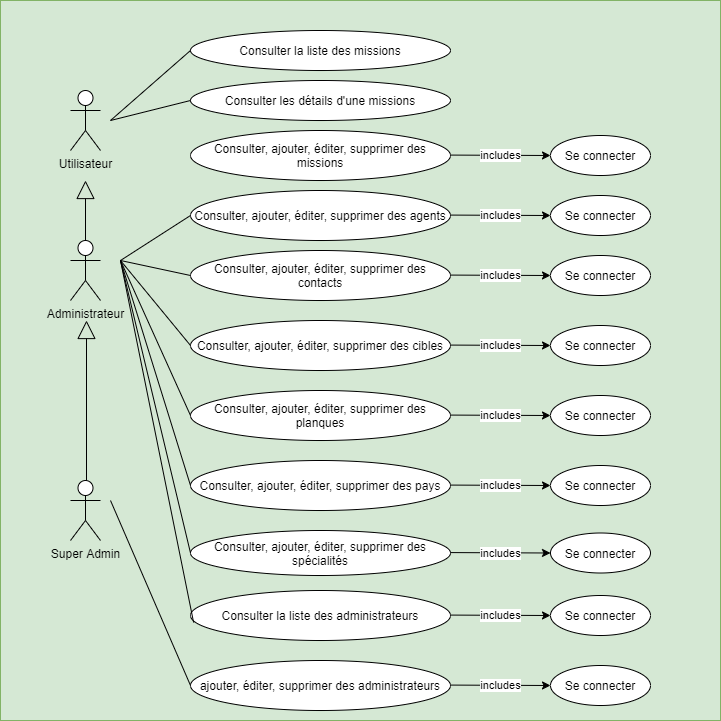

The diagram above was exported from draw.io. Its source (the exported page's mxGraphModel, read from the mxfile embedded in the PNG):
<mxGraphModel dx="1422" dy="762" grid="1" gridSize="10" guides="1" tooltips="1" connect="1" arrows="1" fold="1" page="1" pageScale="1" pageWidth="827" pageHeight="1169" math="0" shadow="0">
  <root>
    <mxCell id="0" />
    <mxCell id="1" parent="0" />
    <mxCell id="znGjXO9f6sA1EOiGIOCZ-1" value="" style="whiteSpace=wrap;html=1;aspect=fixed;fillColor=#d5e8d4;strokeColor=#82b366;" vertex="1" parent="1">
      <mxGeometry x="50" y="30" width="720" height="720" as="geometry" />
    </mxCell>
    <mxCell id="znGjXO9f6sA1EOiGIOCZ-2" value="Administrateur" style="shape=umlActor;verticalLabelPosition=bottom;verticalAlign=top;html=1;" vertex="1" parent="1">
      <mxGeometry x="120" y="270" width="30" height="60" as="geometry" />
    </mxCell>
    <mxCell id="znGjXO9f6sA1EOiGIOCZ-3" value="Utilisateur" style="shape=umlActor;verticalLabelPosition=bottom;verticalAlign=top;html=1;" vertex="1" parent="1">
      <mxGeometry x="120" y="120" width="30" height="60" as="geometry" />
    </mxCell>
    <mxCell id="znGjXO9f6sA1EOiGIOCZ-4" value="Super Admin" style="shape=umlActor;verticalLabelPosition=bottom;verticalAlign=top;html=1;" vertex="1" parent="1">
      <mxGeometry x="120" y="510" width="30" height="60" as="geometry" />
    </mxCell>
    <mxCell id="znGjXO9f6sA1EOiGIOCZ-5" value="Consulter la liste des missions" style="ellipse;whiteSpace=wrap;html=1;" vertex="1" parent="1">
      <mxGeometry x="240" y="60" width="260" height="40" as="geometry" />
    </mxCell>
    <mxCell id="znGjXO9f6sA1EOiGIOCZ-6" value="Consulter les détails d'une missions" style="ellipse;whiteSpace=wrap;html=1;" vertex="1" parent="1">
      <mxGeometry x="240" y="110" width="260" height="40" as="geometry" />
    </mxCell>
    <mxCell id="znGjXO9f6sA1EOiGIOCZ-7" value="Consulter, ajouter, éditer, supprimer des missions" style="ellipse;whiteSpace=wrap;html=1;" vertex="1" parent="1">
      <mxGeometry x="240" y="160" width="260" height="50" as="geometry" />
    </mxCell>
    <mxCell id="znGjXO9f6sA1EOiGIOCZ-9" value="Se connecter" style="ellipse;whiteSpace=wrap;html=1;align=center;" vertex="1" parent="1">
      <mxGeometry x="600" y="165" width="100" height="40" as="geometry" />
    </mxCell>
    <mxCell id="znGjXO9f6sA1EOiGIOCZ-10" value="Consulter, ajouter, éditer, supprimer des agents" style="ellipse;whiteSpace=wrap;html=1;" vertex="1" parent="1">
      <mxGeometry x="240" y="220" width="260" height="50" as="geometry" />
    </mxCell>
    <mxCell id="znGjXO9f6sA1EOiGIOCZ-11" value="Consulter, ajouter, éditer, supprimer des contacts" style="ellipse;whiteSpace=wrap;html=1;" vertex="1" parent="1">
      <mxGeometry x="240" y="280" width="260" height="50" as="geometry" />
    </mxCell>
    <mxCell id="znGjXO9f6sA1EOiGIOCZ-12" value="Consulter, ajouter, éditer, supprimer des cibles" style="ellipse;whiteSpace=wrap;html=1;" vertex="1" parent="1">
      <mxGeometry x="240" y="350" width="260" height="50" as="geometry" />
    </mxCell>
    <mxCell id="znGjXO9f6sA1EOiGIOCZ-13" value="Consulter, ajouter, éditer, supprimer des planques" style="ellipse;whiteSpace=wrap;html=1;" vertex="1" parent="1">
      <mxGeometry x="240" y="420" width="260" height="50" as="geometry" />
    </mxCell>
    <mxCell id="znGjXO9f6sA1EOiGIOCZ-14" value="Consulter, ajouter, éditer, supprimer des pays" style="ellipse;whiteSpace=wrap;html=1;" vertex="1" parent="1">
      <mxGeometry x="240" y="490" width="260" height="50" as="geometry" />
    </mxCell>
    <mxCell id="znGjXO9f6sA1EOiGIOCZ-15" value="Consulter, ajouter, éditer, supprimer des spécialités" style="ellipse;whiteSpace=wrap;html=1;" vertex="1" parent="1">
      <mxGeometry x="240" y="560" width="260" height="45" as="geometry" />
    </mxCell>
    <mxCell id="znGjXO9f6sA1EOiGIOCZ-16" value="Consulter la liste des administrateurs" style="ellipse;whiteSpace=wrap;html=1;" vertex="1" parent="1">
      <mxGeometry x="240" y="620" width="260" height="50" as="geometry" />
    </mxCell>
    <mxCell id="znGjXO9f6sA1EOiGIOCZ-17" value="" style="endArrow=classic;html=1;" edge="1" parent="1">
      <mxGeometry relative="1" as="geometry">
        <mxPoint x="500" y="184.57999999999998" as="sourcePoint" />
        <mxPoint x="600" y="185" as="targetPoint" />
      </mxGeometry>
    </mxCell>
    <mxCell id="znGjXO9f6sA1EOiGIOCZ-18" value="includes" style="edgeLabel;resizable=0;html=1;align=center;verticalAlign=middle;" connectable="0" vertex="1" parent="znGjXO9f6sA1EOiGIOCZ-17">
      <mxGeometry relative="1" as="geometry" />
    </mxCell>
    <mxCell id="znGjXO9f6sA1EOiGIOCZ-22" value="" style="endArrow=classic;html=1;" edge="1" parent="1">
      <mxGeometry relative="1" as="geometry">
        <mxPoint x="500" y="244.57999999999993" as="sourcePoint" />
        <mxPoint x="600" y="245" as="targetPoint" />
      </mxGeometry>
    </mxCell>
    <mxCell id="znGjXO9f6sA1EOiGIOCZ-23" value="includes" style="edgeLabel;resizable=0;html=1;align=center;verticalAlign=middle;" connectable="0" vertex="1" parent="znGjXO9f6sA1EOiGIOCZ-22">
      <mxGeometry relative="1" as="geometry" />
    </mxCell>
    <mxCell id="znGjXO9f6sA1EOiGIOCZ-24" value="Se connecter" style="ellipse;whiteSpace=wrap;html=1;align=center;" vertex="1" parent="1">
      <mxGeometry x="600" y="225" width="100" height="40" as="geometry" />
    </mxCell>
    <mxCell id="znGjXO9f6sA1EOiGIOCZ-25" value="" style="endArrow=classic;html=1;" edge="1" parent="1">
      <mxGeometry relative="1" as="geometry">
        <mxPoint x="500" y="304.5799999999999" as="sourcePoint" />
        <mxPoint x="600" y="305" as="targetPoint" />
      </mxGeometry>
    </mxCell>
    <mxCell id="znGjXO9f6sA1EOiGIOCZ-26" value="includes" style="edgeLabel;resizable=0;html=1;align=center;verticalAlign=middle;" connectable="0" vertex="1" parent="znGjXO9f6sA1EOiGIOCZ-25">
      <mxGeometry relative="1" as="geometry" />
    </mxCell>
    <mxCell id="znGjXO9f6sA1EOiGIOCZ-27" value="Se connecter" style="ellipse;whiteSpace=wrap;html=1;align=center;" vertex="1" parent="1">
      <mxGeometry x="600" y="285" width="100" height="40" as="geometry" />
    </mxCell>
    <mxCell id="znGjXO9f6sA1EOiGIOCZ-28" value="" style="endArrow=classic;html=1;" edge="1" parent="1">
      <mxGeometry relative="1" as="geometry">
        <mxPoint x="500" y="374.5799999999999" as="sourcePoint" />
        <mxPoint x="600" y="375" as="targetPoint" />
      </mxGeometry>
    </mxCell>
    <mxCell id="znGjXO9f6sA1EOiGIOCZ-29" value="includes" style="edgeLabel;resizable=0;html=1;align=center;verticalAlign=middle;" connectable="0" vertex="1" parent="znGjXO9f6sA1EOiGIOCZ-28">
      <mxGeometry relative="1" as="geometry" />
    </mxCell>
    <mxCell id="znGjXO9f6sA1EOiGIOCZ-30" value="Se connecter" style="ellipse;whiteSpace=wrap;html=1;align=center;" vertex="1" parent="1">
      <mxGeometry x="600" y="355" width="100" height="40" as="geometry" />
    </mxCell>
    <mxCell id="znGjXO9f6sA1EOiGIOCZ-31" value="" style="endArrow=classic;html=1;" edge="1" parent="1">
      <mxGeometry relative="1" as="geometry">
        <mxPoint x="500" y="444.5799999999999" as="sourcePoint" />
        <mxPoint x="600" y="445.0000000000001" as="targetPoint" />
      </mxGeometry>
    </mxCell>
    <mxCell id="znGjXO9f6sA1EOiGIOCZ-32" value="includes" style="edgeLabel;resizable=0;html=1;align=center;verticalAlign=middle;" connectable="0" vertex="1" parent="znGjXO9f6sA1EOiGIOCZ-31">
      <mxGeometry relative="1" as="geometry" />
    </mxCell>
    <mxCell id="znGjXO9f6sA1EOiGIOCZ-33" value="Se connecter" style="ellipse;whiteSpace=wrap;html=1;align=center;" vertex="1" parent="1">
      <mxGeometry x="600" y="425" width="100" height="40" as="geometry" />
    </mxCell>
    <mxCell id="znGjXO9f6sA1EOiGIOCZ-34" value="" style="endArrow=classic;html=1;" edge="1" parent="1">
      <mxGeometry relative="1" as="geometry">
        <mxPoint x="500" y="514.5799999999999" as="sourcePoint" />
        <mxPoint x="600" y="515.0000000000001" as="targetPoint" />
      </mxGeometry>
    </mxCell>
    <mxCell id="znGjXO9f6sA1EOiGIOCZ-35" value="includes" style="edgeLabel;resizable=0;html=1;align=center;verticalAlign=middle;" connectable="0" vertex="1" parent="znGjXO9f6sA1EOiGIOCZ-34">
      <mxGeometry relative="1" as="geometry" />
    </mxCell>
    <mxCell id="znGjXO9f6sA1EOiGIOCZ-36" value="Se connecter" style="ellipse;whiteSpace=wrap;html=1;align=center;" vertex="1" parent="1">
      <mxGeometry x="600" y="495" width="100" height="40" as="geometry" />
    </mxCell>
    <mxCell id="znGjXO9f6sA1EOiGIOCZ-37" value="" style="endArrow=classic;html=1;" edge="1" parent="1">
      <mxGeometry relative="1" as="geometry">
        <mxPoint x="500" y="582.0799999999999" as="sourcePoint" />
        <mxPoint x="600" y="582.5" as="targetPoint" />
      </mxGeometry>
    </mxCell>
    <mxCell id="znGjXO9f6sA1EOiGIOCZ-38" value="includes" style="edgeLabel;resizable=0;html=1;align=center;verticalAlign=middle;" connectable="0" vertex="1" parent="znGjXO9f6sA1EOiGIOCZ-37">
      <mxGeometry relative="1" as="geometry" />
    </mxCell>
    <mxCell id="znGjXO9f6sA1EOiGIOCZ-39" value="Se connecter" style="ellipse;whiteSpace=wrap;html=1;align=center;" vertex="1" parent="1">
      <mxGeometry x="600" y="562.5" width="100" height="40" as="geometry" />
    </mxCell>
    <mxCell id="znGjXO9f6sA1EOiGIOCZ-40" value="" style="endArrow=classic;html=1;" edge="1" parent="1">
      <mxGeometry relative="1" as="geometry">
        <mxPoint x="500" y="644.5799999999999" as="sourcePoint" />
        <mxPoint x="600" y="645" as="targetPoint" />
      </mxGeometry>
    </mxCell>
    <mxCell id="znGjXO9f6sA1EOiGIOCZ-41" value="includes" style="edgeLabel;resizable=0;html=1;align=center;verticalAlign=middle;" connectable="0" vertex="1" parent="znGjXO9f6sA1EOiGIOCZ-40">
      <mxGeometry relative="1" as="geometry" />
    </mxCell>
    <mxCell id="znGjXO9f6sA1EOiGIOCZ-42" value="Se connecter" style="ellipse;whiteSpace=wrap;html=1;align=center;" vertex="1" parent="1">
      <mxGeometry x="600" y="625" width="100" height="40" as="geometry" />
    </mxCell>
    <mxCell id="znGjXO9f6sA1EOiGIOCZ-43" value="ajouter, éditer, supprimer des administrateurs" style="ellipse;whiteSpace=wrap;html=1;" vertex="1" parent="1">
      <mxGeometry x="240" y="690" width="260" height="50" as="geometry" />
    </mxCell>
    <mxCell id="znGjXO9f6sA1EOiGIOCZ-44" value="" style="endArrow=classic;html=1;" edge="1" parent="1">
      <mxGeometry relative="1" as="geometry">
        <mxPoint x="500" y="714.5799999999999" as="sourcePoint" />
        <mxPoint x="600" y="715" as="targetPoint" />
      </mxGeometry>
    </mxCell>
    <mxCell id="znGjXO9f6sA1EOiGIOCZ-45" value="includes" style="edgeLabel;resizable=0;html=1;align=center;verticalAlign=middle;" connectable="0" vertex="1" parent="znGjXO9f6sA1EOiGIOCZ-44">
      <mxGeometry relative="1" as="geometry" />
    </mxCell>
    <mxCell id="znGjXO9f6sA1EOiGIOCZ-46" value="Se connecter" style="ellipse;whiteSpace=wrap;html=1;align=center;" vertex="1" parent="1">
      <mxGeometry x="600" y="695" width="100" height="40" as="geometry" />
    </mxCell>
    <mxCell id="znGjXO9f6sA1EOiGIOCZ-51" value="" style="endArrow=block;endSize=16;endFill=0;html=1;exitX=0.5;exitY=0;exitDx=0;exitDy=0;exitPerimeter=0;" edge="1" parent="1">
      <mxGeometry width="160" relative="1" as="geometry">
        <mxPoint x="136" y="510" as="sourcePoint" />
        <mxPoint x="136" y="350" as="targetPoint" />
      </mxGeometry>
    </mxCell>
    <mxCell id="znGjXO9f6sA1EOiGIOCZ-52" value="" style="endArrow=block;endSize=16;endFill=0;html=1;exitX=0.5;exitY=0;exitDx=0;exitDy=0;exitPerimeter=0;" edge="1" parent="1" source="znGjXO9f6sA1EOiGIOCZ-2">
      <mxGeometry width="160" relative="1" as="geometry">
        <mxPoint x="134.5" y="350" as="sourcePoint" />
        <mxPoint x="135" y="210" as="targetPoint" />
      </mxGeometry>
    </mxCell>
    <mxCell id="znGjXO9f6sA1EOiGIOCZ-55" value="" style="endArrow=none;html=1;rounded=0;entryX=0;entryY=0.5;entryDx=0;entryDy=0;" edge="1" parent="1" target="znGjXO9f6sA1EOiGIOCZ-5">
      <mxGeometry relative="1" as="geometry">
        <mxPoint x="160" y="150" as="sourcePoint" />
        <mxPoint x="320" y="150" as="targetPoint" />
      </mxGeometry>
    </mxCell>
    <mxCell id="znGjXO9f6sA1EOiGIOCZ-56" value="" style="endArrow=none;html=1;rounded=0;entryX=0;entryY=0.5;entryDx=0;entryDy=0;" edge="1" parent="1" target="znGjXO9f6sA1EOiGIOCZ-6">
      <mxGeometry relative="1" as="geometry">
        <mxPoint x="160" y="150" as="sourcePoint" />
        <mxPoint x="440" y="370" as="targetPoint" />
      </mxGeometry>
    </mxCell>
    <mxCell id="znGjXO9f6sA1EOiGIOCZ-57" value="" style="endArrow=none;html=1;rounded=0;entryX=0;entryY=0.5;entryDx=0;entryDy=0;" edge="1" parent="1" target="znGjXO9f6sA1EOiGIOCZ-10">
      <mxGeometry relative="1" as="geometry">
        <mxPoint x="170" y="290" as="sourcePoint" />
        <mxPoint x="440" y="370" as="targetPoint" />
      </mxGeometry>
    </mxCell>
    <mxCell id="znGjXO9f6sA1EOiGIOCZ-58" value="" style="endArrow=none;html=1;rounded=0;entryX=0;entryY=0.5;entryDx=0;entryDy=0;" edge="1" parent="1" target="znGjXO9f6sA1EOiGIOCZ-11">
      <mxGeometry relative="1" as="geometry">
        <mxPoint x="170" y="290" as="sourcePoint" />
        <mxPoint x="440" y="370" as="targetPoint" />
      </mxGeometry>
    </mxCell>
    <mxCell id="znGjXO9f6sA1EOiGIOCZ-59" value="" style="endArrow=none;html=1;rounded=0;entryX=0;entryY=0.5;entryDx=0;entryDy=0;" edge="1" parent="1" target="znGjXO9f6sA1EOiGIOCZ-12">
      <mxGeometry relative="1" as="geometry">
        <mxPoint x="170" y="290" as="sourcePoint" />
        <mxPoint x="440" y="370" as="targetPoint" />
      </mxGeometry>
    </mxCell>
    <mxCell id="znGjXO9f6sA1EOiGIOCZ-60" value="" style="endArrow=none;html=1;rounded=0;entryX=0;entryY=0.5;entryDx=0;entryDy=0;" edge="1" parent="1" target="znGjXO9f6sA1EOiGIOCZ-13">
      <mxGeometry relative="1" as="geometry">
        <mxPoint x="170" y="290" as="sourcePoint" />
        <mxPoint x="440" y="370" as="targetPoint" />
      </mxGeometry>
    </mxCell>
    <mxCell id="znGjXO9f6sA1EOiGIOCZ-61" value="" style="endArrow=none;html=1;rounded=0;entryX=0;entryY=0.5;entryDx=0;entryDy=0;" edge="1" parent="1" target="znGjXO9f6sA1EOiGIOCZ-14">
      <mxGeometry relative="1" as="geometry">
        <mxPoint x="170" y="290" as="sourcePoint" />
        <mxPoint x="440" y="370" as="targetPoint" />
      </mxGeometry>
    </mxCell>
    <mxCell id="znGjXO9f6sA1EOiGIOCZ-62" value="" style="endArrow=none;html=1;rounded=0;entryX=0;entryY=0.5;entryDx=0;entryDy=0;" edge="1" parent="1" target="znGjXO9f6sA1EOiGIOCZ-15">
      <mxGeometry relative="1" as="geometry">
        <mxPoint x="170" y="290" as="sourcePoint" />
        <mxPoint x="440" y="370" as="targetPoint" />
      </mxGeometry>
    </mxCell>
    <mxCell id="znGjXO9f6sA1EOiGIOCZ-63" value="" style="endArrow=none;html=1;rounded=0;entryX=0.012;entryY=0.64;entryDx=0;entryDy=0;entryPerimeter=0;" edge="1" parent="1" target="znGjXO9f6sA1EOiGIOCZ-16">
      <mxGeometry relative="1" as="geometry">
        <mxPoint x="170" y="290" as="sourcePoint" />
        <mxPoint x="440" y="370" as="targetPoint" />
      </mxGeometry>
    </mxCell>
    <mxCell id="znGjXO9f6sA1EOiGIOCZ-65" value="" style="endArrow=none;html=1;rounded=0;exitX=0;exitY=0.5;exitDx=0;exitDy=0;" edge="1" parent="1" source="znGjXO9f6sA1EOiGIOCZ-43">
      <mxGeometry relative="1" as="geometry">
        <mxPoint x="280" y="370" as="sourcePoint" />
        <mxPoint x="160" y="530" as="targetPoint" />
      </mxGeometry>
    </mxCell>
  </root>
</mxGraphModel>